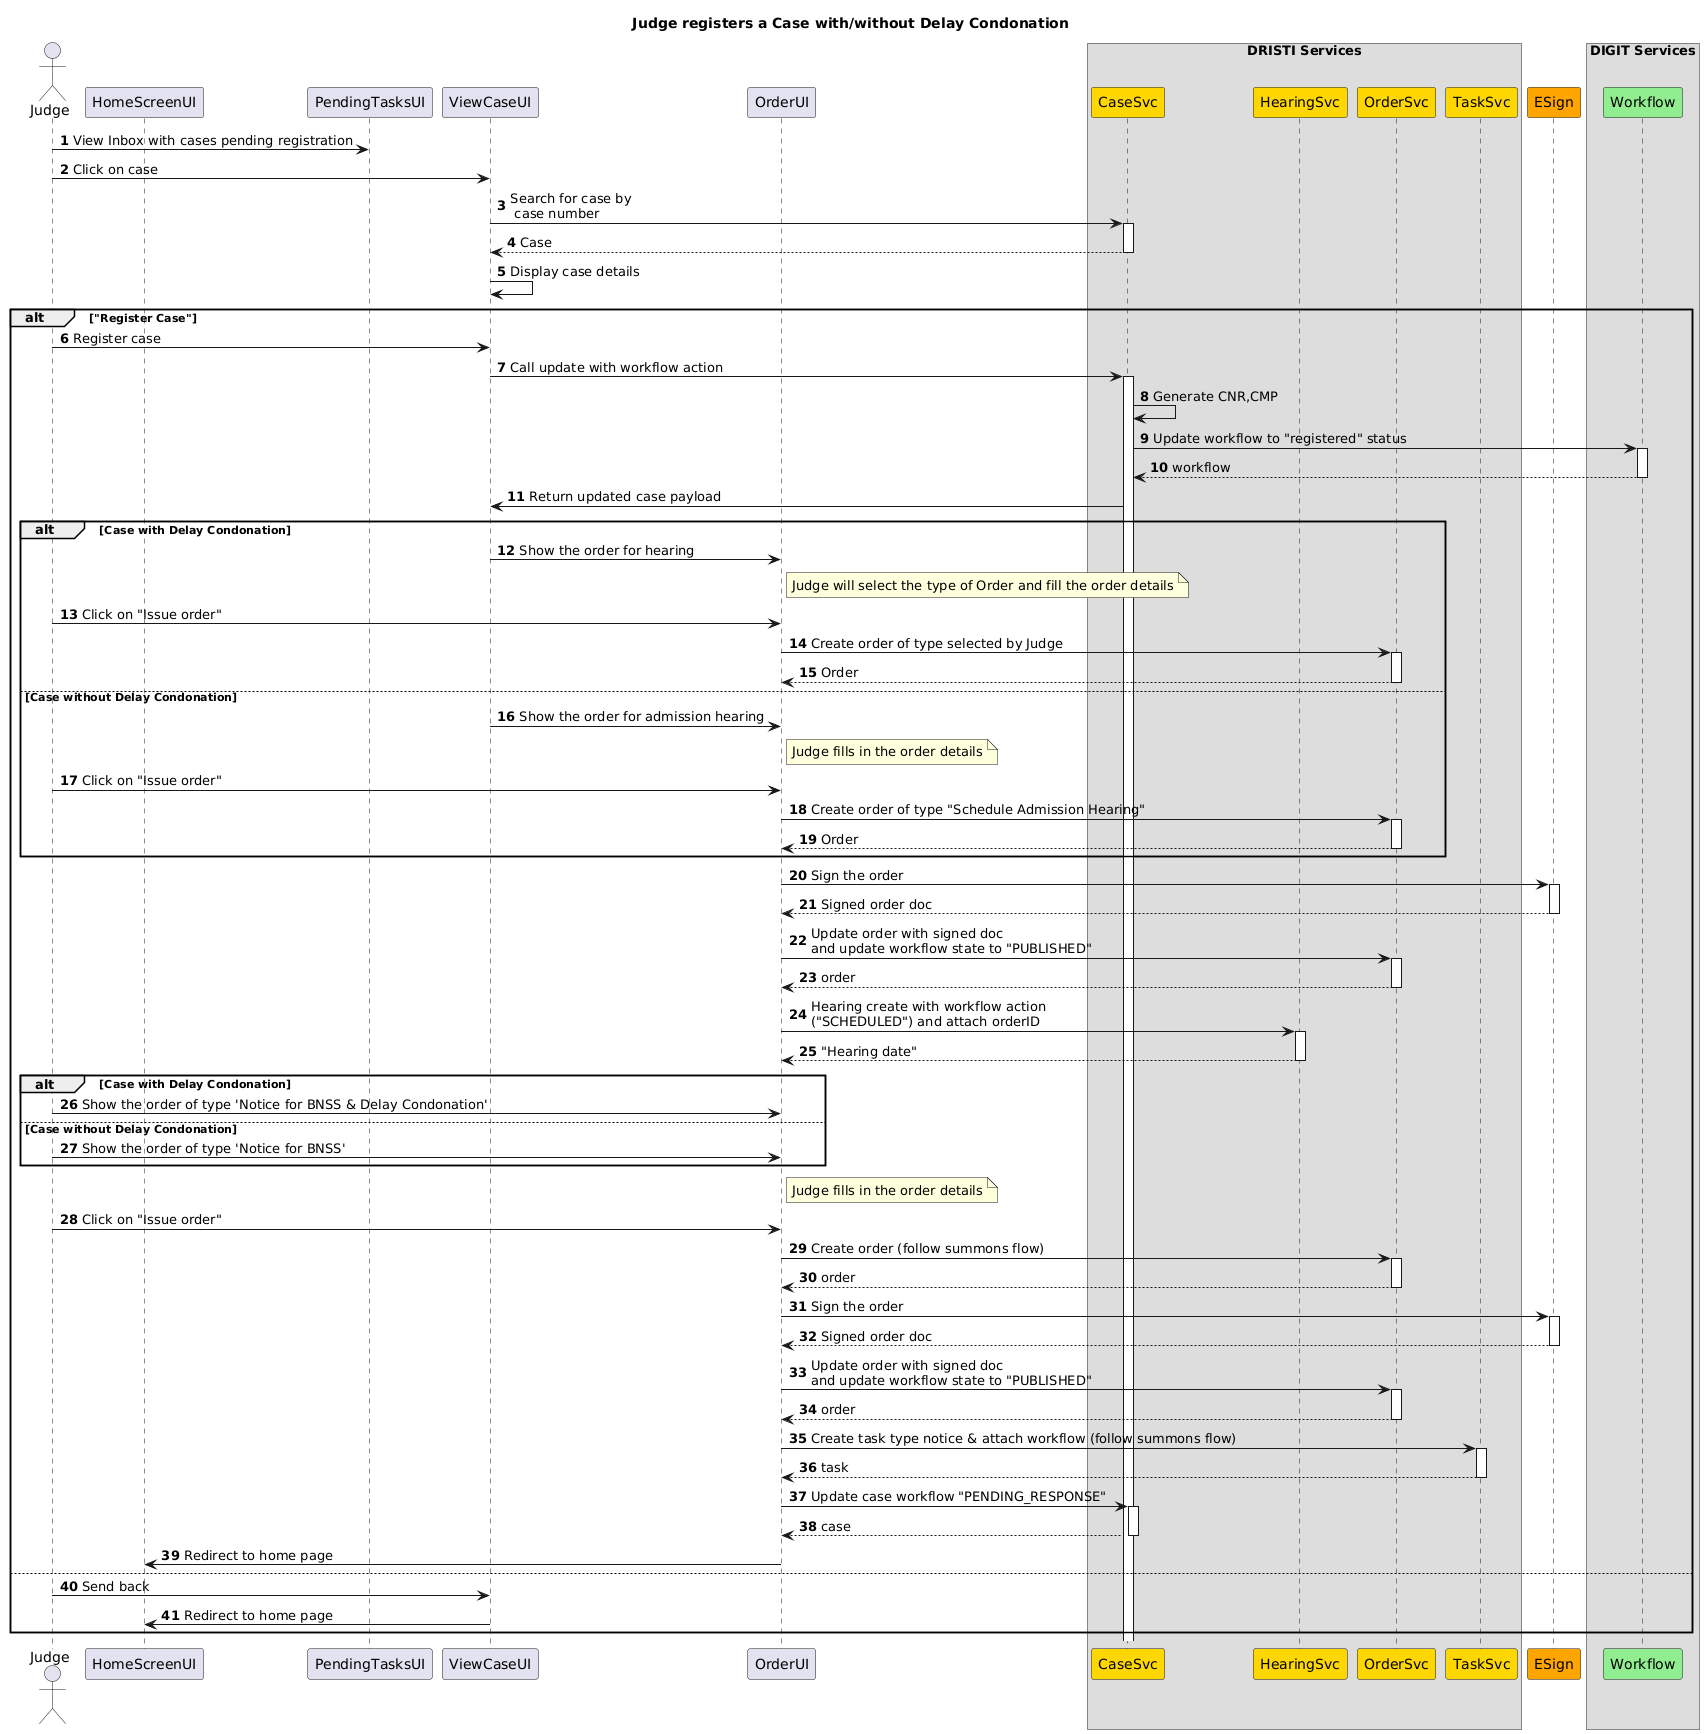

The diagram above was rendered by PlantUML. Its source (embedded in the PNG):
@startuml
title "Judge registers a Case with/without Delay Condonation"
autonumber
actor Judge as J

participant HomeScreenUI as H
participant PendingTasksUI as I 
participant ViewCaseUI as CI
participant OrderUI as OI

box DRISTI Services
participant CaseSvc #gold
participant HearingSvc #gold
participant OrderSvc #gold
participant TaskSvc #gold
end box

participant ESign #orange

box DIGIT Services
participant Workflow #lightgreen
end box

J->I: View Inbox with cases pending registration
J->CI: Click on case
CI->CaseSvc++: Search for case by\n case number
return Case
CI->CI: Display case details
alt "Register Case"
J -> CI: Register case
CI->CaseSvc++: Call update with workflow action
CaseSvc->CaseSvc: Generate CNR,CMP
CaseSvc->Workflow++: Update workflow to "registered" status
return workflow
CaseSvc->CI: Return updated case payload

alt Case with Delay Condonation
CI-> OI: Show the order for hearing
note right of OI: Judge will select the type of Order and fill the order details
J->OI: Click on "Issue order"
OI->OrderSvc++:Create order of type selected by Judge
return Order
else Case without Delay Condonation
CI-> OI: Show the order for admission hearing
note right of OI: Judge fills in the order details
J->OI: Click on "Issue order"
OI->OrderSvc++:Create order of type "Schedule Admission Hearing"
return Order
end

OI->ESign++:Sign the order
return Signed order doc
OI->OrderSvc++: Update order with signed doc \nand update workflow state to "PUBLISHED"
return order
OI->HearingSvc++: Hearing create with workflow action \n("SCHEDULED") and attach orderID
return "Hearing date"

alt Case with Delay Condonation
J->OI: Show the order of type 'Notice for BNSS & Delay Condonation'
else Case without Delay Condonation
J->OI: Show the order of type 'Notice for BNSS'
end

note right of OI: Judge fills in the order details
J ->OI: Click on "Issue order"
OI->OrderSvc++:Create order (follow summons flow)
return order
OI->ESign++:Sign the order
return Signed order doc
OI->OrderSvc++: Update order with signed doc \nand update workflow state to "PUBLISHED"
return order
OI->TaskSvc++: Create task type notice & attach workflow (follow summons flow)
return task
OI->CaseSvc++: Update case workflow "PENDING_RESPONSE"
return case
OI->H: Redirect to home page
else
J -> CI: Send back
CI->H: Redirect to home page
end
@enduml